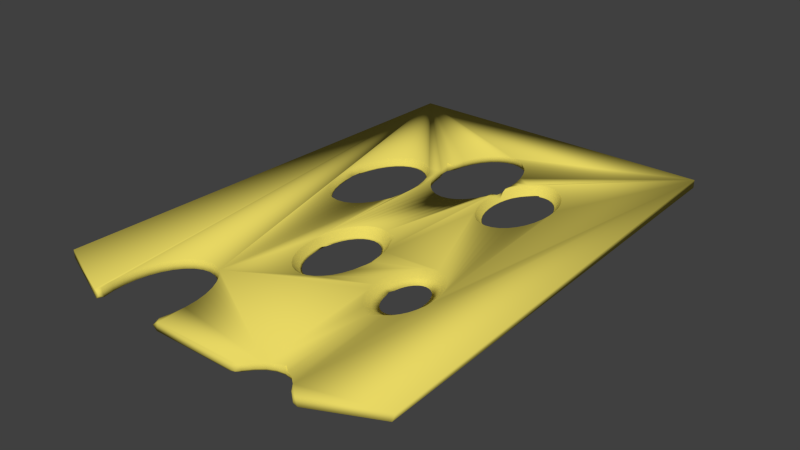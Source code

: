 # Source: LBSR_Cheese_slice.blend  (saved by Blender 2.73.0; exported with 4.5.12 LTS)
import bpy
from mathutils import Matrix  # noqa: F401  (used for matrix-valued properties, if any)

bpy.ops.wm.read_factory_settings(use_empty=True)
scene = bpy.context.scene
scene.name = 'Scene'

# ---- collections
col_collection_1 = bpy.data.collections.new('Collection 1'); scene.collection.children.link(col_collection_1)

# ---- materials (node trees are filled in below, after node groups)
mat_material_001 = bpy.data.materials.new('Material.001')
mat_material_001.alpha_threshold = 0.0
mat_material_001.use_transparent_shadow = False
mat_material_001.diffuse_color = (0.814, 0.6902, 0.1274, 1.0)
mat_material_001.specular_color = (1.0, 0.9787, 0.9163)
mat_material_001.roughness = 0.5
mat_material_001.line_color = (0.0, 0.0, 0.0, 1.0)

# ---- material node trees

# ---- world
world_world = bpy.data.worlds.new('World'); scene.world = world_world
world_world.color = (0.05088, 0.05088, 0.05088)
world_world.use_sun_shadow = False
world_world.sun_shadow_jitter_overblur = 0.0
world_world.cycles.sampling_method = 'MANUAL'
world_world.cycles.sample_map_resolution = 256

# ---- meshes
me_cube_012 = bpy.data.meshes.new('Cube.012')
me_cube_012.from_pydata([(-0.1799, -0.2342, 0.003904), (-0.1625, 0.2351, 0.004028), (-0.1643, 0.2333, -0.004103), (-0.1798, -0.2342, -0.003904), (-0.111, -0.2638, 0.004139), (-0.1082, -0.2588, 0.004139), (-0.1103, -0.2476, 0.004139), (-0.1111, -0.2356, 0.004139), (-0.1103, -0.2236, 0.004139), (-0.1081, -0.2121, 0.004139), (-0.1045, -0.2015, 0.004139), (-0.09972, -0.1922, 0.004139), (-0.09383, -0.1845, 0.004139), (-0.08712, -0.1788, 0.004139), (-0.07984, -0.1753, 0.004139), (-0.07226, -0.1742, 0.004139), (-0.06469, -0.1753, 0.004139), (-0.0574, -0.1788, 0.004139), (-0.05069, -0.1845, 0.004139), (-0.04481, -0.1922, 0.004139), (-0.03998, -0.2015, 0.004139), (-0.03639, -0.2121, 0.004139), (-0.03418, -0.2236, 0.004139), (-0.03344, -0.2356, 0.004139), (-0.03418, -0.2476, 0.004139), (-0.03628, -0.2588, 0.004139), (-0.03258, -0.2638, 0.004139), (0.05039, -0.264, 0.003972), (0.05713, -0.2614, 0.003972), (0.06249, -0.2546, 0.003972), (0.06882, -0.2493, 0.003972), (0.07569, -0.246, 0.003972), (0.08284, -0.2408, 0.00408), (0.08284, -0.1529, 0.004175), (0.07758, -0.1478, 0.0041), (0.07252, -0.1454, 0.0041), (0.06787, -0.1415, 0.0041), (0.06378, -0.1361, 0.0041), (0.06043, -0.1297, 0.0041), (0.05794, -0.1223, 0.0041), (0.0564, -0.1143, 0.0041), (0.05589, -0.106, 0.0041), (0.0564, -0.09767, 0.0041), (0.05794, -0.08967, 0.0041), (0.06043, -0.08229, 0.0041), (0.06378, -0.07583, 0.0041), (0.06787, -0.07052, 0.0041), (0.0707, -0.06738, 0.004175), (0.03192, -0.08697, 0.004385), (0.02948, -0.09802, 0.004379), (0.02761, -0.1078, 0.004379), (0.02458, -0.1167, 0.004379), (0.02051, -0.1246, 0.004379), (0.01554, -0.131, 0.004379), (0.00987, -0.1358, 0.004379), (0.00372, -0.1388, 0.004379), (-0.002677, -0.1398, 0.004379), (-0.009073, -0.1388, 0.004379), (-0.01522, -0.1358, 0.004379), (-0.02089, -0.131, 0.004379), (-0.02586, -0.1246, 0.004379), (-0.02994, -0.1167, 0.004379), (-0.03297, -0.1078, 0.004379), (-0.03483, -0.09802, 0.004379), (-0.03552, -0.08326, 0.004385), (-0.03627, 0.01546, 0.004403), (-0.03708, 0.01875, 0.003941), (-0.04051, 0.008835, 0.003941), (-0.04526, -0.0003228, 0.003941), (-0.05104, -0.007838, 0.003941), (-0.05765, -0.01342, 0.003941), (-0.06481, -0.01686, 0.003941), (-0.07226, -0.01802, 0.003941), (-0.07971, -0.01686, 0.003941), (-0.08688, -0.01342, 0.003941), (-0.09348, -0.007838, 0.003941), (-0.09927, -0.0003228, 0.003941), (-0.104, 0.008835, 0.003941), (-0.1075, 0.01928, 0.003941), (-0.1097, 0.03062, 0.003941), (-0.1105, 0.04241, 0.003941), (-0.1097, 0.0542, 0.003941), (-0.1075, 0.06554, 0.003941), (-0.104, 0.07598, 0.003941), (-0.09927, 0.08514, 0.003941), (-0.09348, 0.09266, 0.003941), (-0.08688, 0.09824, 0.003941), (-0.07971, 0.1017, 0.003941), (-0.07226, 0.1028, 0.003941), (-0.06481, 0.1017, 0.003941), (-0.05765, 0.09824, 0.003941), (-0.05104, 0.09266, 0.003941), (-0.04526, 0.08514, 0.003941), (-0.04051, 0.07598, 0.003941), (-0.0371, 0.06617, 0.003941), (-0.03663, 0.06594, 0.004403), (-0.0369, 0.08524, 0.004153), (-0.03901, 0.09712, 0.00407), (-0.04587, 0.1152, 0.004153), (0.1632, 0.236, 0.004028), (0.1633, 0.2356, -0.004028), (-0.1115, 0.05183, -0.004374), (-0.1075, 0.03131, -0.004365), (-0.1055, 0.02064, -0.004365), (-0.1022, 0.01081, -0.004365), (-0.09768, 0.002185, -0.004365), (-0.09223, -0.00489, -0.004365), (-0.08602, -0.01015, -0.004365), (-0.07927, -0.01338, -0.004365), (-0.07226, -0.01448, -0.004365), (-0.06525, -0.01338, -0.004365), (-0.0585, -0.01015, -0.004365), (-0.05229, -0.00489, -0.004365), (-0.04684, 0.002185, -0.004365), (-0.04237, 0.01081, -0.004365), (-0.03905, 0.02064, -0.004365), (-0.03666, 0.02624, -0.004374), (-0.02943, -0.07865, -0.004358), (-0.02863, -0.09607, -0.004328), (-0.02712, -0.1039, -0.004328), (-0.02468, -0.1112, -0.004328), (-0.02138, -0.1175, -0.004328), (-0.01738, -0.1227, -0.004328), (-0.0128, -0.1266, -0.004328), (-0.007838, -0.129, -0.004328), (-0.002677, -0.1298, -0.004328), (0.002485, -0.129, -0.004328), (0.007448, -0.1266, -0.004328), (0.01202, -0.1227, -0.004328), (0.01603, -0.1175, -0.004328), (0.01932, -0.1112, -0.004328), (0.02177, -0.1039, -0.004328), (0.0251, -0.09649, -0.004347), (0.06442, -0.1056, -0.004256), (0.06651, -0.1111, -0.004206), (0.06746, -0.1161, -0.004206), (0.069, -0.1206, -0.004206), (0.07107, -0.1246, -0.004206), (0.07359, -0.1279, -0.004206), (0.07647, -0.1303, -0.004206), (0.07959, -0.1318, -0.004206), (0.08284, -0.1323, -0.004206), (0.08609, -0.1318, -0.004206), (0.08921, -0.1303, -0.004206), (0.09209, -0.1279, -0.004206), (0.09461, -0.1246, -0.004206), (0.09668, -0.1206, -0.004206), (0.1018, -0.1223, -0.004256), (0.1776, -0.2354, -0.004028), (0.1165, -0.2639, -0.004334), (0.11, -0.2594, -0.004334), (0.1043, -0.2521, -0.004334), (0.09759, -0.2464, -0.004334), (0.09036, -0.243, -0.004334), (0.08284, -0.2418, -0.004334), (0.07532, -0.243, -0.004334), (0.06808, -0.2464, -0.004334), (0.06142, -0.2521, -0.004334), (0.05571, -0.2594, -0.004334), (0.04803, -0.2639, -0.004334), (-0.03416, -0.2638, -0.004167), (-0.03757, -0.258, -0.004167), (-0.03552, -0.2472, -0.004167), (-0.0348, -0.2356, -0.004167), (-0.03552, -0.224, -0.004167), (-0.03765, -0.2129, -0.004167), (-0.04111, -0.2027, -0.004167), (-0.04577, -0.1937, -0.004167), (-0.05145, -0.1863, -0.004167), (-0.05793, -0.1808, -0.004167), (-0.06495, -0.1775, -0.004167), (-0.07226, -0.1763, -0.004167), (-0.07957, -0.1775, -0.004167), (-0.0866, -0.1808, -0.004167), (-0.09308, -0.1863, -0.004167), (-0.09875, -0.1937, -0.004167), (-0.1034, -0.2027, -0.004167), (-0.1069, -0.2129, -0.004167), (-0.109, -0.224, -0.004167), (-0.1097, -0.2356, -0.004167), (-0.109, -0.2472, -0.004167), (-0.107, -0.258, -0.004167), (-0.1096, -0.2638, -0.004167), (-0.1062, -0.2638, -0.0002223), (-0.1079, -0.2587, -0.0002294), (-0.11, -0.2475, -0.0002294), (-0.1107, -0.2356, -0.0002294), (-0.11, -0.2237, -0.0002294), (-0.1078, -0.2123, -0.0002294), (-0.1042, -0.2018, -0.0002294), (-0.09945, -0.1926, -0.0002294), (-0.09363, -0.185, -0.0002294), (-0.08698, -0.1794, -0.0002294), (-0.07976, -0.1759, -0.0002294), (-0.07226, -0.1747, -0.0002294), (-0.06476, -0.1759, -0.0002294), (-0.05755, -0.1794, -0.0002294), (-0.0509, -0.185, -0.0002294), (-0.04507, -0.1926, -0.0002294), (-0.04029, -0.2018, -0.0002294), (-0.03673, -0.2123, -0.0002294), (-0.03455, -0.2237, -0.0002294), (-0.03381, -0.2356, -0.0002294), (-0.03455, -0.2475, -0.0002294), (-0.03666, -0.2587, -0.0002294), (-0.03834, -0.2638, -0.0002223), (0.05354, -0.2639, -0.002828), (0.05579, -0.2596, -0.002918), (0.0615, -0.2523, -0.002918), (0.06814, -0.2467, -0.002918), (0.07535, -0.2432, -0.002918), (0.08284, -0.242, -0.002918), (0.01622, -0.03924, 0.004385), (0.02051, -0.05122, 0.004379), (0.02458, -0.05908, 0.004379), (0.02761, -0.06805, 0.004379), (0.02948, -0.07778, 0.004379), (0.07758, -0.06416, 0.0041), (0.08284, -0.06334, 0.0041), (0.0881, -0.06416, 0.0041), (0.09315, -0.06658, 0.0041), (0.09781, -0.07052, 0.0041), (0.1019, -0.07583, 0.0041), (0.1053, -0.08229, 0.0041), (0.1077, -0.08967, 0.0041), (0.1093, -0.09767, 0.0041), (0.1098, -0.106, 0.0041), (0.1093, -0.1143, 0.0041), (0.1077, -0.1223, 0.0041), (0.1053, -0.1297, 0.0041), (0.1019, -0.1361, 0.0041), (0.09781, -0.1415, 0.0041), (0.09315, -0.1454, 0.0041), (0.0881, -0.1478, 0.0041), (0.08999, -0.246, 0.003972), (0.09686, -0.2493, 0.003972), (0.1032, -0.2546, 0.003972), (0.1086, -0.2614, 0.003972), (0.1142, -0.264, 0.003972), (0.1801, -0.2342, 0.003904), (0.06281, 0.1381, 0.004403), (0.05815, 0.1316, 0.00432), (0.06441, 0.1325, 0.00432), (0.07089, 0.1315, 0.00432), (0.07712, 0.1285, 0.00432), (0.08287, 0.1237, 0.00432), (0.0879, 0.1171, 0.00432), (0.09203, 0.1092, 0.00432), (0.0951, 0.1001, 0.00432), (0.09699, 0.09022, 0.00432), (0.09763, 0.07997, 0.00432), (0.09699, 0.06971, 0.00432), (0.0951, 0.05985, 0.00432), (0.09203, 0.05076, 0.00432), (0.0879, 0.04279, 0.00432), (0.08287, 0.03625, 0.00432), (0.07712, 0.0314, 0.00432), (0.07089, 0.0284, 0.00432), (0.06441, 0.02739, 0.00432), (0.05793, 0.0284, 0.00432), (0.0517, 0.0314, 0.00432), (0.04595, 0.03625, 0.00432), (0.04092, 0.04279, 0.00432), (0.03679, 0.05076, 0.00432), (0.03372, 0.05985, 0.00432), (0.03183, 0.06971, 0.00432), (0.03117, 0.07965, 0.00432), (0.03046, 0.07715, 0.004403), (0.08284, -0.1405, -0.0008614), (0.07859, -0.1398, -0.0008614), (0.0745, -0.1379, -0.0008614), (0.07073, -0.1347, -0.0008614), (0.06742, -0.1304, -0.0008614), (0.06471, -0.1252, -0.0008614), (0.0627, -0.1192, -0.0008614), (0.06146, -0.1127, -0.0008614), (0.06104, -0.106, -0.0008614), (0.06146, -0.09926, -0.0008614), (0.0627, -0.09279, -0.0008614), (0.06471, -0.08682, -0.0008614), (0.06742, -0.08159, -0.0008614), (0.07073, -0.0773, -0.0008614), (0.0745, -0.07412, -0.0008614), (0.02975, -0.0879, 0.003696), (0.02728, -0.1075, 0.003696), (0.02913, -0.09791, 0.003696), (0.02428, -0.1164, 0.003696), (0.02025, -0.1242, 0.003696), (0.01534, -0.1306, 0.003696), (0.009732, -0.1353, 0.003696), (0.003649, -0.1382, 0.003696), (-0.002677, -0.1392, 0.003696), (-0.009002, -0.1382, 0.003696), (-0.01509, -0.1353, 0.003696), (-0.0256, -0.1242, 0.003696), (-0.02964, -0.1164, 0.003696), (-0.03263, -0.1075, 0.003696), (-0.03448, -0.09791, 0.003696), (-0.0351, -0.0879, 0.003696), (0.03126, 0.08521, 0.004379), (0.02812, 0.07597, 0.00407), (0.02352, 0.0671, 0.00407), (0.01791, 0.05981, 0.00407), (0.0115, 0.05439, 0.00407), (0.004551, 0.05106, 0.00407), (-0.002677, 0.04993, 0.00407), (-0.009904, 0.05106, 0.00407), (-0.01685, 0.05439, 0.00407), (-0.02326, 0.05981, 0.00407), (-0.02887, 0.0671, 0.00407), (-0.03348, 0.07599, 0.00407), (-0.0348, 0.05418, 0.003941), (-0.03407, 0.04241, 0.003941), (-0.03478, 0.03074, 0.003941), (-0.03483, -0.07778, 0.004379), (-0.03297, -0.06805, 0.004379), (-0.02994, -0.05908, 0.004379), (-0.02586, -0.05122, 0.004379), (-0.02089, -0.04476, 0.004379), (-0.01522, -0.03997, 0.004379), (-0.009073, -0.03702, 0.004379), (-0.002677, -0.03602, 0.004379), (0.00372, -0.03702, 0.004379), (0.00987, -0.03997, 0.004379), (-0.0387, 0.02041, -0.00342), (-0.04206, 0.01047, -0.00342), (-0.04658, 0.001763, -0.00342), (-0.05208, -0.005386, -0.00342), (-0.05836, -0.0107, -0.00342), (-0.06517, -0.01397, -0.00342), (-0.07226, -0.01507, -0.00342), (-0.07935, -0.01397, -0.00342), (-0.08616, -0.0107, -0.00342), (-0.09244, -0.005386, -0.00342), (-0.09795, 0.001763, -0.00342), (-0.1025, 0.01047, -0.00342), (-0.1058, 0.02041, -0.00342), (-0.1079, 0.0312, -0.00342), (-0.1086, 0.04241, -0.00342), (-0.1079, 0.05362, -0.00342), (-0.1058, 0.06441, -0.00342), (-0.1025, 0.07435, -0.00342), (-0.09795, 0.08306, -0.00342), (-0.09244, 0.09021, -0.00342), (-0.08616, 0.09552, -0.00342), (-0.07935, 0.09879, -0.00342), (-0.07226, 0.09989, -0.00342), (-0.06517, 0.09879, -0.00342), (-0.05836, 0.09552, -0.00342), (-0.05208, 0.09021, -0.00342), (-0.04657, 0.08306, -0.00342), (-0.04206, 0.07435, -0.00342), (-0.0387, 0.06441, -0.00342), (-0.03818, 0.08528, -0.001347), (-0.04037, 0.09669, -0.001347), (-0.04111, 0.1086, -0.001347), (-0.03901, 0.12, 0.00407), (-0.0369, 0.131, 0.00407), (-0.03348, 0.1411, 0.00407), (-0.02887, 0.15, 0.00407), (-0.02326, 0.1573, 0.00407), (-0.01685, 0.1627, 0.00407), (-0.009904, 0.1661, 0.00407), (-0.002677, 0.1672, 0.00407), (0.004551, 0.1661, 0.00407), (0.0115, 0.1627, 0.00407), (0.01791, 0.1573, 0.00407), (0.02352, 0.15, 0.00407), (0.02813, 0.1411, 0.00407), (0.03155, 0.131, 0.00407), (0.03366, 0.12, 0.00407), (0.03456, 0.1089, 0.004153), (0.03838, 0.1127, 0.004403), (0.04103, 0.1173, 0.00432), (0.04595, 0.1237, 0.00432), (0.05157, 0.1285, 0.00432), (-0.04746, 0.1152, -0.004278), (0.06511, 0.1302, -0.004403), (0.05385, 0.1201, -0.004386), (0.04916, 0.1161, -0.004386), (0.045, 0.1107, -0.004386), (0.04171, 0.1045, -0.004386), (0.04078, 0.1025, -0.004403), (0.03554, 0.09688, -0.004278), (0.03601, 0.1086, -0.004237), (0.03527, 0.1205, -0.004237), (0.03307, 0.132, -0.004237), (0.02949, 0.1426, -0.004237), (0.02468, 0.1519, -0.004237), (0.01882, 0.1595, -0.004237), (0.01213, 0.1651, -0.004237), (0.004872, 0.1686, -0.004237), (-0.002677, 0.1698, -0.004237), (-0.01022, 0.1686, -0.004237), (-0.01748, 0.1651, -0.004237), (-0.02417, 0.1595, -0.004237), (-0.03004, 0.1519, -0.004237), (-0.03485, 0.1426, -0.004237), (-0.03842, 0.132, -0.004237), (-0.04062, 0.1205, -0.004237), (-0.08602, 0.09497, -0.004365), (-0.09223, 0.08971, -0.004365), (-0.09768, 0.08263, -0.004365), (-0.1022, 0.07401, -0.004365), (-0.1055, 0.06418, -0.004365), (-0.1075, 0.05351, -0.004365), (-0.04062, 0.09661, -0.004237), (-0.03842, 0.08513, -0.004237), (-0.03485, 0.07454, -0.004237), (-0.03001, 0.05873, -0.004278), (-0.03631, 0.04241, -0.004365), (-0.037, 0.05351, -0.004365), (-0.03905, 0.06418, -0.004365), (-0.04237, 0.07401, -0.004365), (-0.04684, 0.08263, -0.004365), (-0.05229, 0.08971, -0.004365), (-0.0585, 0.09497, -0.004365), (-0.06525, 0.0982, -0.004365), (-0.07226, 0.0993, -0.004365), (-0.07927, 0.0982, -0.004365), (-0.03663, 0.0312, -0.00342), (-0.03057, -0.0879, -0.002842), (-0.03004, -0.09651, -0.002842), (-0.02845, -0.1048, -0.002842), (-0.02587, -0.1124, -0.002842), (-0.0224, -0.1191, -0.002842), (-0.01817, -0.1246, -0.002842), (-0.01335, -0.1287, -0.002842), (-0.008119, -0.1312, -0.002842), (-0.002677, -0.132, -0.002842), (0.002765, -0.1312, -0.002842), (0.007998, -0.1287, -0.002842), (0.01282, -0.1246, -0.002842), (0.01705, -0.1191, -0.002842), (0.02052, -0.1124, -0.002842), (0.0231, -0.1048, -0.002842), (0.02468, -0.09651, -0.002842), (0.09917, -0.1111, -0.004206), (0.09949, -0.106, -0.004206), (0.09917, -0.1008, -0.004206), (0.09822, -0.09591, -0.004206), (0.09668, -0.09135, -0.004206), (0.09461, -0.08736, -0.004206), (0.09209, -0.08408, -0.004206), (0.08921, -0.08165, -0.004206), (0.08609, -0.08015, -0.004206), (0.08284, -0.07964, -0.004206), (0.07959, -0.08015, -0.004206), (0.07647, -0.08165, -0.004206), (0.07359, -0.08408, -0.004206), (0.07107, -0.08736, -0.004206), (0.069, -0.09135, -0.004206), (0.06746, -0.09591, -0.004206), (0.06651, -0.1008, -0.004206), (0.02378, -0.0879, -0.004328), (0.02333, -0.07358, -0.004347), (0.02464, 0.05908, -0.004278), (0.02949, 0.07454, -0.004237), (0.03307, 0.08513, -0.004237), (0.03903, 0.09653, -0.004386), (0.03749, 0.08844, -0.004386), (0.03696, 0.07997, -0.004386), (0.03749, 0.07149, -0.004386), (0.03905, 0.06334, -0.004386), (0.04159, 0.05583, -0.004386), (0.045, 0.04925, -0.004386), (0.04916, 0.04385, -0.004386), (0.05391, 0.03983, -0.004386), (0.05905, 0.03736, -0.004386), (0.06441, 0.03653, -0.004386), (0.06977, 0.03736, -0.004386), (0.07492, 0.03983, -0.004386), (0.07966, 0.04385, -0.004386), (0.08382, 0.04925, -0.004386), (0.08723, 0.05583, -0.004386), (0.08977, 0.06334, -0.004386), (0.09133, 0.07149, -0.004386), (0.09186, 0.07997, -0.004386), (0.09133, 0.08844, -0.004386), (0.08977, 0.09659, -0.004386), (0.08723, 0.1041, -0.004386), (0.08382, 0.1107, -0.004386), (0.07966, 0.1161, -0.004386), (0.07492, 0.1201, -0.004386), (0.06977, 0.1226, -0.004386), (0.06441, 0.1234, -0.004386), (0.0593, 0.1227, -0.004386), (0.08709, -0.1398, -0.0008614), (0.09118, -0.1379, -0.0008614), (0.09495, -0.1347, -0.0008614), (0.09825, -0.1304, -0.0008614), (0.101, -0.1252, -0.0008614), (0.103, -0.1192, -0.0008614), (0.1121, -0.2639, -0.002828), (0.1099, -0.2596, -0.002918), (0.09754, -0.2467, -0.002918), (0.09033, -0.2432, -0.002918), (0.01534, -0.04524, 0.003696), (0.02428, -0.0594, 0.003696), (0.02913, -0.07789, 0.003696), (0.07859, -0.07215, -0.0008614), (0.08284, -0.07149, -0.0008614), (0.08709, -0.07215, -0.0008614), (0.09118, -0.07412, -0.0008614), (0.09495, -0.0773, -0.0008614), (0.09825, -0.08159, -0.0008614), (0.101, -0.08682, -0.0008614), (0.103, -0.09279, -0.0008614), (0.1042, -0.09926, -0.0008614), (0.1046, -0.106, -0.0008614), (0.1042, -0.1127, -0.0008614), (0.1042, -0.2523, -0.002918), (-0.02069, -0.1306, 0.003696), (-0.03448, -0.07789, 0.003696), (0.03174, 0.08608, 0.003639), (0.03283, 0.08528, -0.001365), (0.02928, 0.07477, -0.001347), (0.0245, 0.06556, -0.001347), (0.01867, 0.05799, -0.001347), (0.01203, 0.05237, -0.001347), (0.00482, 0.04891, -0.001347), (-0.002677, 0.04774, -0.001347), (-0.01017, 0.04891, -0.001347), (-0.01738, 0.05237, -0.001347), (-0.02403, 0.05799, -0.001347), (-0.02985, 0.06556, -0.001347), (-0.03463, 0.07477, -0.001347), (-0.03663, 0.05362, -0.00342), (-0.03594, 0.04241, -0.00342), (-0.03263, -0.06827, 0.003696), (-0.02964, -0.0594, 0.003696), (-0.0256, -0.05162, 0.003696), (-0.01509, -0.0405, 0.003696), (-0.009002, -0.03758, 0.003696), (-0.002677, -0.03659, 0.003696), (0.003649, -0.03758, 0.003696), (0.009732, -0.0405, 0.003696), (-0.04037, 0.1204, -0.001347), (-0.03818, 0.1318, -0.001347), (-0.03463, 0.1423, -0.001347), (-0.02985, 0.1516, -0.001347), (-0.02403, 0.1591, -0.001347), (-0.01738, 0.1647, -0.001347), (-0.01017, 0.1682, -0.001347), (-0.002677, 0.1694, -0.001347), (0.004821, 0.1682, -0.001347), (0.01203, 0.1647, -0.001347), (0.01867, 0.1591, -0.001347), (0.0245, 0.1516, -0.001347), (0.02928, 0.1423, -0.001347), (0.03283, 0.1318, -0.001347), (0.03501, 0.1204, -0.001347), (0.03575, 0.1086, -0.001347), (0.0341, 0.1018, 0.00433), (0.03668, 0.109, 0.00432), (-0.02712, -0.07188, -0.004328), (-0.02863, -0.07973, -0.004328), (-0.02417, 0.05765, -0.004237), (-0.01748, 0.05199, -0.004237), (-0.01022, 0.04851, -0.004237), (-0.002677, 0.04733, -0.004237), (0.004872, 0.04851, -0.004237), (0.01213, 0.05199, -0.004237), (0.01882, 0.05765, -0.004237), (0.02177, -0.07188, -0.004328), (0.01932, -0.06464, -0.004328), (0.01603, -0.0583, -0.004328), (0.01202, -0.05309, -0.004328), (0.007448, -0.04922, -0.004328), (0.002485, -0.04684, -0.004328), (-0.002677, -0.04603, -0.004328), (-0.007838, -0.04684, -0.004328), (-0.0128, -0.04922, -0.004328), (-0.01738, -0.05309, -0.004328), (-0.02138, -0.0583, -0.004328), (-0.02468, -0.06464, -0.004328), (0.02522, -0.0879, -0.002842), (0.02468, -0.07929, -0.002842), (0.03504, 0.09669, -0.00144), (0.02025, -0.05162, 0.003696), (0.02728, -0.06827, 0.003696), (-0.03004, -0.07929, -0.002842), (0.03417, 0.09668, 0.002062), (0.03218, 0.08715, 0.002969), (0.03313, 0.09009, 0.001912), (-0.02069, -0.04524, 0.003696), (0.03418, 0.09941, 0.00292), (0.03414, 0.09985, 0.00317), (-0.02845, -0.07101, -0.002842), (0.0231, -0.07101, -0.002842), (0.02052, -0.06338, -0.002842), (0.01705, -0.05669, -0.002842), (0.01282, -0.0512, -0.002842), (0.007998, -0.04712, -0.002842), (0.002765, -0.04461, -0.002842), (-0.002677, -0.04376, -0.002842), (-0.008119, -0.04461, -0.002842), (-0.01335, -0.04712, -0.002842), (-0.01817, -0.0512, -0.002842), (-0.0224, -0.05669, -0.002842), (-0.02587, -0.06338, -0.002842), (0.03196, 0.07986, 0.002713), (0.03647, 0.07997, -0.003826), (0.03703, 0.08859, -0.003857), (0.03259, 0.06995, 0.002713), (0.03701, 0.07134, -0.003826), (0.0386, 0.09689, -0.003826), (0.03454, 0.1, 0.002658), (0.03444, 0.06032, 0.002713), (0.0386, 0.06305, -0.003826), (0.04118, 0.1045, -0.003826), (0.03743, 0.1085, 0.002713), (0.03743, 0.05144, 0.002713), (0.04118, 0.0554, -0.003826), (0.04465, 0.1112, -0.003826), (0.04147, 0.1163, 0.002713), (0.04147, 0.04366, 0.002713), (0.04465, 0.0487, -0.003826), (0.04889, 0.1167, -0.003826), (0.04639, 0.1227, 0.002713), (0.04639, 0.03728, 0.002713), (0.04889, 0.0432, -0.003826), (0.05372, 0.1208, -0.003826), (0.05199, 0.1274, 0.002713), (0.05199, 0.03253, 0.002713), (0.05372, 0.03912, -0.003826), (0.05896, 0.1233, -0.003826), (0.05808, 0.1303, 0.002713), (0.05808, 0.02961, 0.002713), (0.05896, 0.0366, -0.003826), (0.06441, 0.1242, -0.003826), (0.06441, 0.1313, 0.002713), (0.06441, 0.02862, 0.002713), (0.06441, 0.03575, -0.003826), (0.06986, 0.1233, -0.003826), (0.07074, 0.1303, 0.002713), (0.07074, 0.02961, 0.002713), (0.06986, 0.0366, -0.003826), (0.0751, 0.1208, -0.003826), (0.07683, 0.1274, 0.002713), (0.07683, 0.03253, 0.002713), (0.0751, 0.03912, -0.003826), (0.07993, 0.1167, -0.003826), (0.08244, 0.1227, 0.002713), (0.08244, 0.03728, 0.002713), (0.07993, 0.0432, -0.003826), (0.08417, 0.1112, -0.003826), (0.08735, 0.1163, 0.002713), (0.08735, 0.04366, 0.002713), (0.08417, 0.0487, -0.003826), (0.08764, 0.1045, -0.003826), (0.09139, 0.1085, 0.002713), (0.09139, 0.05144, 0.002713), (0.08764, 0.0554, -0.003826), (0.09022, 0.09689, -0.003826), (0.09439, 0.09961, 0.002713), (0.09439, 0.06032, 0.002713), (0.09022, 0.06305, -0.003826), (0.09181, 0.08859, -0.003826), (0.09623, 0.08998, 0.002713), (0.09623, 0.06995, 0.002713), (0.09181, 0.07134, -0.003826), (0.09235, 0.07997, -0.003826), (0.09686, 0.07997, 0.002713)], [], [(0, 1, 2, 3), (0, 3, 182, 183, 4), (0, 4, 5, 6, 7, 8, 9, 10, 11, 12, 13, 14, 15, 16, 17, 18, 19, 20, 21, 22, 23, 24, 25, 26, 27, 28, 29, 30, 31, 32, 33, 34, 35, 36, 37, 38, 39, 40, 41, 42, 43, 44, 45, 46, 47, 48, 49, 50, 51, 52, 53, 54, 55, 56, 57, 58, 59, 60, 61, 62, 63, 64, 65, 66, 67, 68, 69, 70, 71, 72, 73, 74, 75, 76, 77, 78, 79, 80, 81, 82, 83, 84, 85, 86, 87, 88, 89, 90, 91, 92, 93, 94, 95, 96, 97, 98, 1), (1, 99, 100, 2), (2, 101, 102, 103, 104, 105, 106, 107, 108, 109, 110, 111, 112, 113, 114, 115, 116, 117, 118, 119, 120, 121, 122, 123, 124, 125, 126, 127, 128, 129, 130, 131, 132, 133, 134, 135, 136, 137, 138, 139, 140, 141, 142, 143, 144, 145, 146, 147, 148, 149, 150, 151, 152, 153, 154, 155, 156, 157, 158, 159, 160, 161, 162, 163, 164, 165, 166, 167, 168, 169, 170, 171, 172, 173, 174, 175, 176, 177, 178, 179, 180, 181, 182, 3), (183, 184, 5, 4), (5, 184, 185, 6), (6, 185, 186, 7), (7, 186, 187, 8), (8, 187, 188, 9), (9, 188, 189, 10), (10, 189, 190, 11), (11, 190, 191, 12), (12, 191, 192, 13), (13, 192, 193, 14), (14, 193, 194, 15), (15, 194, 195, 16), (16, 195, 196, 17), (17, 196, 197, 18), (18, 197, 198, 19), (19, 198, 199, 20), (20, 199, 200, 21), (21, 200, 201, 22), (22, 201, 202, 23), (23, 202, 203, 24), (24, 203, 204, 25), (25, 204, 205, 26), (27, 26, 205, 160, 159, 206), (206, 207, 28, 27), (28, 207, 208, 29), (29, 208, 209, 30), (30, 209, 210, 31), (31, 210, 211, 32), (212, 213, 214, 215, 216, 48, 47, 217, 218, 219, 220, 221, 222, 223, 224, 225, 226, 227, 228, 229, 230, 231, 232, 233, 33, 32, 234, 235, 236, 237, 238, 239, 99, 240, 241, 242, 243, 244, 245, 246, 247, 248, 249, 250, 251, 252, 253, 254, 255, 256, 257, 258, 259, 260, 261, 262, 263, 264, 265, 266, 267), (33, 268, 269, 34), (34, 269, 270, 35), (35, 270, 271, 36), (36, 271, 272, 37), (37, 272, 273, 38), (38, 273, 274, 39), (39, 274, 275, 40), (40, 275, 276, 41), (41, 276, 277, 42), (42, 277, 278, 43), (43, 278, 279, 44), (44, 279, 280, 45), (45, 280, 281, 46), (46, 281, 282, 47), (48, 283, 285, 49), (284, 50, 49, 285), (51, 50, 284, 286), (52, 51, 286, 287), (53, 52, 287, 288), (55, 54, 289, 290), (56, 55, 290, 291), (57, 56, 291, 292), (57, 292, 293, 58), (58, 293, 512, 59), (60, 59, 512, 294), (61, 60, 294, 295), (62, 61, 295, 296), (63, 297, 298, 64), (299, 300, 301, 302, 303, 304, 305, 306, 307, 308, 309, 310, 96, 95, 311, 312, 313, 65, 64, 314, 315, 316, 317, 318, 319, 320, 321, 322, 323, 212, 267), (66, 65, 313, 420, 324), (66, 324, 325, 67), (67, 325, 326, 68), (68, 326, 327, 69), (69, 327, 328, 70), (70, 328, 329, 71), (71, 329, 330, 72), (72, 330, 331, 73), (73, 331, 332, 74), (74, 332, 333, 75), (75, 333, 334, 76), (76, 334, 335, 77), (77, 335, 336, 78), (78, 336, 337, 79), (79, 337, 338, 80), (80, 338, 339, 81), (81, 339, 340, 82), (82, 340, 341, 83), (83, 341, 342, 84), (84, 342, 343, 85), (85, 343, 344, 86), (86, 344, 345, 87), (87, 345, 346, 88), (88, 346, 347, 89), (89, 347, 348, 90), (90, 348, 349, 91), (91, 349, 350, 92), (92, 350, 351, 93), (93, 351, 352, 94), (94, 352, 527, 311, 95), (96, 353, 354, 97), (97, 354, 355, 98), (98, 356, 357, 358, 359, 360, 361, 362, 363, 364, 365, 366, 367, 368, 369, 370, 371, 372, 373, 374, 375, 240, 99, 1), (99, 239, 148, 100), (376, 2, 100, 377, 378, 379, 380, 381, 382, 383, 384, 385, 386, 387, 388, 389, 390, 391, 392, 393, 394, 395, 396, 397, 398, 399), (400, 401, 402, 403, 404, 405, 101, 2, 376, 406, 407, 408, 409, 117, 116, 410, 411, 412, 413, 414, 415, 416, 417, 418, 419), (338, 337, 102, 101), (102, 337, 336, 103), (104, 103, 336, 335), (105, 334, 333, 106), (107, 332, 331, 108), (108, 331, 330, 109), (109, 330, 329, 110), (110, 329, 328, 111), (111, 328, 327, 112), (112, 327, 326, 113), (114, 113, 326, 325), (114, 325, 324, 115), (115, 324, 420, 116), (117, 421, 422, 118), (118, 422, 423, 119), (120, 119, 423, 424), (120, 424, 425, 121), (121, 425, 426, 122), (122, 426, 427, 123), (123, 427, 428, 124), (124, 428, 429, 125), (125, 429, 430, 126), (127, 126, 430, 431), (127, 431, 432, 128), (128, 432, 433, 129), (129, 433, 434, 130), (130, 434, 435, 131), (131, 435, 436, 132), (100, 148, 147, 437, 438, 439, 440, 441, 442, 443, 444, 445, 446, 447, 448, 449, 450, 451, 452, 453, 133, 132, 454, 455, 456, 457, 458, 383, 382, 459, 460, 461, 462, 463, 464, 465, 466, 467, 468, 469, 470, 471, 472, 473, 474, 475, 476, 477, 478, 479, 480, 481, 482, 483, 484, 485, 486, 377), (133, 276, 275, 134), (134, 275, 274, 135), (135, 274, 273, 136), (136, 273, 272, 137), (137, 272, 271, 138), (138, 271, 270, 139), (139, 270, 269, 140), (140, 269, 268, 141), (141, 268, 487, 142), (142, 487, 488, 143), (143, 488, 489, 144), (144, 489, 490, 145), (145, 490, 491, 146), (146, 491, 492, 147), (239, 238, 493, 149, 148), (149, 493, 494, 150), (150, 494, 511, 151), (152, 151, 511, 495), (152, 495, 496, 153), (153, 496, 211, 154), (154, 211, 210, 155), (155, 210, 209, 156), (156, 209, 208, 157), (157, 208, 207, 158), (204, 161, 160, 205), (161, 204, 203, 162), (162, 203, 202, 163), (163, 202, 201, 164), (164, 201, 200, 165), (165, 200, 199, 166), (166, 199, 198, 167), (167, 198, 197, 168), (168, 197, 196, 169), (169, 196, 195, 170), (170, 195, 194, 171), (171, 194, 193, 172), (172, 193, 192, 173), (173, 192, 191, 174), (174, 191, 190, 175), (175, 190, 189, 176), (176, 189, 188, 177), (177, 188, 187, 178), (178, 187, 186, 179), (179, 186, 185, 180), (180, 185, 184, 181), (181, 184, 183, 182), (206, 159, 158, 207), (32, 211, 496, 234), (212, 497, 579, 213), (214, 213, 579, 498), (214, 498, 580, 215), (216, 215, 580, 499), (216, 499, 283, 48), (47, 282, 500, 217), (217, 500, 501, 218), (218, 501, 502, 219), (219, 502, 503, 220), (220, 503, 504, 221), (221, 504, 505, 222), (222, 505, 506, 223), (223, 506, 507, 224), (224, 507, 508, 225), (225, 508, 509, 226), (226, 509, 510, 227), (227, 510, 492, 228), (228, 492, 491, 229), (229, 491, 490, 230), (230, 490, 489, 231), (231, 489, 488, 232), (232, 488, 487, 233), (233, 487, 268, 33), (234, 496, 495, 235), (235, 495, 511, 236), (236, 511, 494, 237), (237, 494, 493, 238), (453, 277, 276, 133), (452, 278, 277, 453), (451, 279, 278, 452), (450, 280, 279, 451), (449, 281, 280, 450), (448, 282, 281, 449), (285, 436, 435, 284), (288, 289, 54, 53), (292, 428, 427, 293), (294, 425, 424, 295), (296, 297, 63, 62), (297, 422, 421, 298), (64, 298, 513, 314), (514, 515, 516, 300, 299), (300, 516, 517, 301), (301, 517, 518, 302), (302, 518, 519, 303), (303, 519, 520, 304), (304, 520, 521, 305), (305, 521, 522, 306), (306, 522, 523, 307), (307, 523, 524, 308), (308, 524, 525, 309), (309, 525, 526, 310), (310, 526, 353, 96), (311, 527, 528, 312), (312, 528, 420, 313), (316, 315, 529, 530), (317, 531, 585, 318), (319, 318, 585, 532), (320, 319, 532, 533), (321, 320, 533, 534), (332, 107, 106, 333), (334, 105, 104, 335), (405, 339, 338, 101), (340, 339, 405, 404), (404, 403, 341, 340), (402, 342, 341, 403), (342, 402, 401, 343), (343, 401, 400, 344), (400, 419, 345, 344), (345, 419, 418, 346), (417, 347, 346, 418), (347, 417, 416, 348), (348, 416, 415, 349), (351, 350, 414, 413), (351, 413, 412, 352), (406, 354, 353, 407), (376, 355, 354, 406), (98, 355, 537, 356), (356, 537, 538, 357), (357, 538, 539, 358), (358, 539, 540, 359), (359, 540, 541, 360), (360, 541, 542, 361), (361, 542, 543, 362), (362, 543, 544, 363), (363, 544, 545, 364), (365, 364, 545, 546), (365, 546, 547, 366), (366, 547, 548, 367), (367, 548, 549, 368), (368, 549, 550, 369), (369, 550, 551, 370), (370, 551, 552, 371), (372, 371, 553, 554), (399, 537, 355, 376), (384, 383, 578, 552), (384, 552, 551, 385), (385, 551, 550, 386), (386, 550, 549, 387), (388, 548, 547, 389), (389, 547, 546, 390), (392, 391, 545, 544), (544, 543, 393, 392), (394, 393, 543, 542), (394, 542, 541, 395), (395, 541, 540, 396), (396, 540, 539, 397), (539, 538, 398, 397), (398, 538, 537, 399), (407, 353, 526, 408), (409, 408, 526, 525), (555, 556, 117, 409, 557, 558, 559, 560, 561, 562, 563, 456, 455, 564, 565, 566, 567, 568, 569, 570, 571, 572, 573, 574, 575), (528, 410, 116, 420), (527, 411, 410, 528), (414, 350, 349, 415), (117, 556, 581, 421), (296, 423, 422, 297), (512, 426, 425, 294), (293, 427, 426, 512), (291, 429, 428, 292), (290, 430, 429, 291), (289, 431, 430, 290), (288, 432, 431, 289), (287, 433, 432, 288), (286, 434, 433, 287), (284, 435, 434, 286), (132, 436, 576, 454), (147, 492, 510, 437), (437, 510, 509, 438), (438, 509, 508, 439), (439, 508, 507, 440), (440, 507, 506, 441), (441, 506, 505, 442), (442, 505, 504, 443), (443, 504, 503, 444), (444, 503, 502, 445), (445, 502, 501, 446), (446, 501, 500, 447), (447, 500, 282, 448), (454, 576, 577, 455), (458, 515, 578, 383), (499, 577, 576, 283), (283, 576, 436, 285), (295, 424, 423, 296), (298, 421, 581, 513), (513, 529, 315, 314), (582, 578, 515, 514, 583, 584), (516, 515, 458, 457), (516, 457, 456, 517), (563, 518, 517, 456), (518, 563, 562, 519), (561, 520, 519, 562), (558, 523, 522, 559), (409, 525, 524, 557), (530, 531, 317, 316), (534, 535, 322, 321), (535, 536, 323, 322), (536, 497, 212, 323), (352, 412, 411, 527), (549, 548, 388, 387), (371, 552, 578, 582, 586, 587, 553), (545, 391, 390, 546), (555, 575, 600, 588), (557, 524, 523, 558), (560, 521, 520, 561), (455, 577, 589, 564), (564, 589, 590, 565), (565, 590, 591, 566), (566, 591, 592, 567), (567, 592, 593, 568), (568, 593, 594, 569), (571, 596, 597, 572), (573, 572, 597, 598), (573, 598, 599, 574), (574, 599, 600, 575), (497, 592, 591, 579), (579, 591, 590, 498), (498, 590, 589, 580), (580, 589, 577, 499), (513, 581, 588, 529), (521, 560, 559, 522), (529, 588, 600, 530), (530, 600, 599, 531), (531, 599, 598, 585), (585, 598, 597, 532), (532, 597, 596, 533), (533, 596, 595, 534), (534, 595, 594, 535), (535, 594, 593, 536), (536, 593, 592, 497), (581, 556, 555, 588), (594, 595, 570, 569), (595, 596, 571, 570), (583, 601, 602, 603, 584), (266, 601, 583, 514, 299, 267), (604, 605, 602, 601), (460, 603, 602, 461), (584, 603, 606, 607, 586, 582), (265, 604, 601, 266), (608, 609, 605, 604), (461, 602, 605, 462), (459, 606, 603, 460), (607, 606, 610, 611), (586, 607, 587), (264, 608, 604, 265), (612, 613, 609, 608), (462, 605, 609, 463), (606, 459, 382, 381, 610), (587, 607, 611, 554, 553), (611, 610, 614, 615), (263, 612, 608, 264), (616, 617, 613, 612), (463, 609, 613, 464), (380, 614, 610, 381), (554, 611, 615, 373, 372), (615, 614, 618, 619), (262, 616, 612, 263), (620, 621, 617, 616), (464, 613, 617, 465), (379, 618, 614, 380), (373, 615, 619, 374), (619, 618, 622, 623), (261, 620, 616, 262), (624, 625, 621, 620), (465, 617, 621, 466), (378, 622, 618, 379), (374, 619, 623, 375), (623, 622, 626, 627), (260, 624, 620, 261), (628, 629, 625, 624), (466, 621, 625, 467), (622, 378, 377, 486, 626), (375, 623, 627, 241, 240), (627, 626, 630, 631), (259, 628, 624, 260), (632, 633, 629, 628), (467, 625, 629, 468), (485, 630, 626, 486), (241, 627, 631, 242), (631, 630, 634, 635), (258, 632, 628, 259), (636, 637, 633, 632), (468, 629, 633, 469), (484, 634, 630, 485), (242, 631, 635, 243), (635, 634, 638, 639), (257, 636, 632, 258), (640, 641, 637, 636), (469, 633, 637, 470), (483, 638, 634, 484), (243, 635, 639, 244), (639, 638, 642, 643), (256, 640, 636, 257), (644, 645, 641, 640), (470, 637, 641, 471), (482, 642, 638, 483), (244, 639, 643, 245), (643, 642, 646, 647), (255, 644, 640, 256), (648, 649, 645, 644), (471, 641, 645, 472), (481, 646, 642, 482), (245, 643, 647, 246), (647, 646, 650, 651), (254, 648, 644, 255), (652, 653, 649, 648), (472, 645, 649, 473), (480, 650, 646, 481), (246, 647, 651, 247), (651, 650, 654, 655), (253, 652, 648, 254), (656, 657, 653, 652), (473, 649, 653, 474), (479, 654, 650, 480), (247, 651, 655, 248), (655, 654, 658, 659), (252, 656, 652, 253), (660, 661, 657, 656), (474, 653, 657, 475), (478, 658, 654, 479), (248, 655, 659, 249), (659, 658, 662, 663), (251, 660, 656, 252), (663, 662, 661, 660), (475, 657, 661, 476), (477, 662, 658, 478), (249, 659, 663, 250), (250, 663, 660, 251), (476, 661, 662, 477)])
me_cube_012.polygons.foreach_set('use_smooth', [True] * 464)
me_cube_012.materials.append(mat_material_001)
me_cube_012.use_remesh_preserve_volume = False
me_cube_012.use_remesh_preserve_attributes = False
me_cube_012.use_mirror_vertex_groups = False
me_cube_012.update()

# ---- objects
ob_cheese_slice = bpy.data.objects.new('Cheese Slice', me_cube_012)

# ---- transforms, parenting, visibility, modifiers, constraints
ob_cheese_slice.location = (0.0, 0.0, 0.0)
ob_cheese_slice.lineart.crease_threshold = 0.0

# ---- collection membership
col_collection_1.objects.link(ob_cheese_slice)

# ---- scene / render settings (as saved in the file)
scene.frame_start = 1; scene.frame_end = 250; scene.frame_set(1)
scene.render.engine = 'BLENDER_EEVEE_NEXT'
scene.render.resolution_percentage = 50
scene.render.dither_intensity = 0.0
scene.cycles.use_denoising = False
scene.cycles.samples = 10
scene.cycles.sampling_pattern = 'TABULATED_SOBOL'
scene.cycles.light_sampling_threshold = 0.0
scene.cycles.use_adaptive_sampling = False
scene.cycles.use_light_tree = False
scene.cycles.blur_glossy = 0.0
scene.cycles.pixel_filter_type = 'GAUSSIAN'
scene.cycles.sample_clamp_indirect = 0.0
scene.view_settings.view_transform = 'Standard'
bpy.context.view_layer.update()

# ---- added for rendering (the .blend has no active camera and no usable light): camera, sun
cam_auto = bpy.data.cameras.new('AutoCamera')
cam_auto.lens = 50.0
cam_auto.sensor_width = 36.0
cam_auto.clip_end = 1000.0
ob_auto_camera = bpy.data.objects.new('AutoCamera', cam_auto)
scene.collection.objects.link(ob_auto_camera)
ob_auto_camera.location = (0.5702, -0.698124, 0.456084)
ob_auto_camera.rotation_euler = (1.09748, -7.21219e-08, 0.694738)
scene.camera = ob_auto_camera
light_auto_sun = bpy.data.lights.new('AutoSun', 'SUN')
light_auto_sun.energy = 3.0
light_auto_sun.angle = 0.0523599
ob_auto_sun = bpy.data.objects.new('AutoSun', light_auto_sun)
scene.collection.objects.link(ob_auto_sun)
ob_auto_sun.rotation_euler = (0.872665, 0.174533, 0.523599)
bpy.context.view_layer.update()

